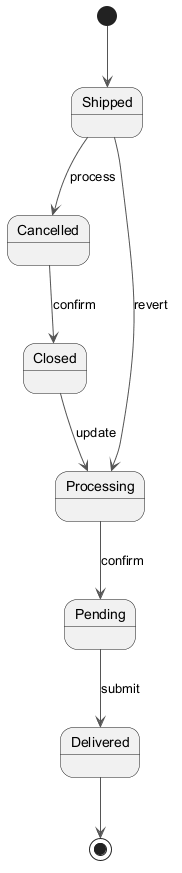

The diagram above was rendered by PlantUML. Its source (embedded in the PNG):
@startuml
skinparam monochrome true
skinparam ArrowColor #555555
[*] --> Shipped
Shipped --> Cancelled : process
Cancelled --> Closed : confirm
Closed --> Processing : update
Processing --> Pending : confirm
Pending --> Delivered : submit
Shipped --> Processing : revert
Delivered --> [*]
@enduml